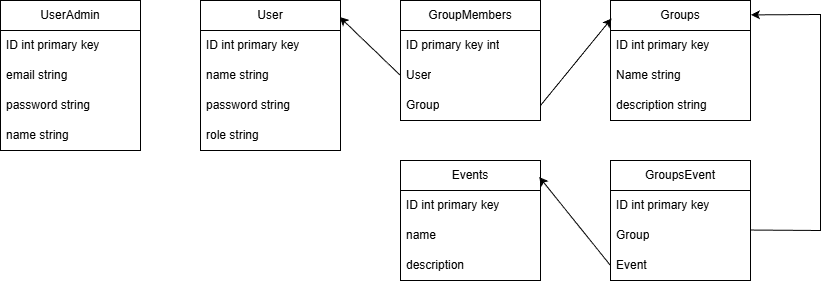

The diagram above was exported from draw.io. Its source (the exported page's mxGraphModel, read from the mxfile embedded in the PNG):
<mxGraphModel dx="786" dy="793" grid="1" gridSize="10" guides="1" tooltips="1" connect="1" arrows="1" fold="1" page="1" pageScale="1" pageWidth="1169" pageHeight="827" math="0" shadow="0">
  <root>
    <mxCell id="0" />
    <mxCell id="1" parent="0" />
    <mxCell id="-S36dq-UxgqC6-esQIzi-2" parent="1" style="swimlane;fontStyle=0;childLayout=stackLayout;horizontal=1;startSize=30;horizontalStack=0;resizeParent=1;resizeParentMax=0;resizeLast=0;collapsible=1;marginBottom=0;whiteSpace=wrap;html=1;" value="UserAdmin" vertex="1">
      <mxGeometry height="150" width="140" x="140" y="160" as="geometry" />
    </mxCell>
    <mxCell id="-S36dq-UxgqC6-esQIzi-3" parent="-S36dq-UxgqC6-esQIzi-2" style="text;strokeColor=none;fillColor=none;align=left;verticalAlign=middle;spacingLeft=4;spacingRight=4;overflow=hidden;points=[[0,0.5],[1,0.5]];portConstraint=eastwest;rotatable=0;whiteSpace=wrap;html=1;" value="ID int primary key" vertex="1">
      <mxGeometry height="30" width="140" y="30" as="geometry" />
    </mxCell>
    <mxCell id="-S36dq-UxgqC6-esQIzi-4" parent="-S36dq-UxgqC6-esQIzi-2" style="text;strokeColor=none;fillColor=none;align=left;verticalAlign=middle;spacingLeft=4;spacingRight=4;overflow=hidden;points=[[0,0.5],[1,0.5]];portConstraint=eastwest;rotatable=0;whiteSpace=wrap;html=1;" value="email string" vertex="1">
      <mxGeometry height="30" width="140" y="60" as="geometry" />
    </mxCell>
    <mxCell id="-S36dq-UxgqC6-esQIzi-5" parent="-S36dq-UxgqC6-esQIzi-2" style="text;strokeColor=none;fillColor=none;align=left;verticalAlign=middle;spacingLeft=4;spacingRight=4;overflow=hidden;points=[[0,0.5],[1,0.5]];portConstraint=eastwest;rotatable=0;whiteSpace=wrap;html=1;" value="password string" vertex="1">
      <mxGeometry height="30" width="140" y="90" as="geometry" />
    </mxCell>
    <mxCell id="-S36dq-UxgqC6-esQIzi-6" parent="-S36dq-UxgqC6-esQIzi-2" style="text;strokeColor=none;fillColor=none;align=left;verticalAlign=middle;spacingLeft=4;spacingRight=4;overflow=hidden;points=[[0,0.5],[1,0.5]];portConstraint=eastwest;rotatable=0;whiteSpace=wrap;html=1;" value="name string" vertex="1">
      <mxGeometry height="30" width="140" y="120" as="geometry" />
    </mxCell>
    <mxCell id="-S36dq-UxgqC6-esQIzi-7" parent="1" style="swimlane;fontStyle=0;childLayout=stackLayout;horizontal=1;startSize=30;horizontalStack=0;resizeParent=1;resizeParentMax=0;resizeLast=0;collapsible=1;marginBottom=0;whiteSpace=wrap;html=1;" value="User" vertex="1">
      <mxGeometry height="150" width="140" x="340" y="160" as="geometry" />
    </mxCell>
    <mxCell id="-S36dq-UxgqC6-esQIzi-8" parent="-S36dq-UxgqC6-esQIzi-7" style="text;strokeColor=none;fillColor=none;align=left;verticalAlign=middle;spacingLeft=4;spacingRight=4;overflow=hidden;points=[[0,0.5],[1,0.5]];portConstraint=eastwest;rotatable=0;whiteSpace=wrap;html=1;" value="ID int primary key" vertex="1">
      <mxGeometry height="30" width="140" y="30" as="geometry" />
    </mxCell>
    <mxCell id="-S36dq-UxgqC6-esQIzi-9" parent="-S36dq-UxgqC6-esQIzi-7" style="text;strokeColor=none;fillColor=none;align=left;verticalAlign=middle;spacingLeft=4;spacingRight=4;overflow=hidden;points=[[0,0.5],[1,0.5]];portConstraint=eastwest;rotatable=0;whiteSpace=wrap;html=1;" value="name string" vertex="1">
      <mxGeometry height="30" width="140" y="60" as="geometry" />
    </mxCell>
    <mxCell id="-S36dq-UxgqC6-esQIzi-10" parent="-S36dq-UxgqC6-esQIzi-7" style="text;strokeColor=none;fillColor=none;align=left;verticalAlign=middle;spacingLeft=4;spacingRight=4;overflow=hidden;points=[[0,0.5],[1,0.5]];portConstraint=eastwest;rotatable=0;whiteSpace=wrap;html=1;" value="password string" vertex="1">
      <mxGeometry height="30" width="140" y="90" as="geometry" />
    </mxCell>
    <mxCell id="-S36dq-UxgqC6-esQIzi-11" parent="-S36dq-UxgqC6-esQIzi-7" style="text;strokeColor=none;fillColor=none;align=left;verticalAlign=middle;spacingLeft=4;spacingRight=4;overflow=hidden;points=[[0,0.5],[1,0.5]];portConstraint=eastwest;rotatable=0;whiteSpace=wrap;html=1;" value="role string" vertex="1">
      <mxGeometry height="30" width="140" y="120" as="geometry" />
    </mxCell>
    <mxCell id="-S36dq-UxgqC6-esQIzi-12" parent="1" style="swimlane;fontStyle=0;childLayout=stackLayout;horizontal=1;startSize=30;horizontalStack=0;resizeParent=1;resizeParentMax=0;resizeLast=0;collapsible=1;marginBottom=0;whiteSpace=wrap;html=1;" value="Groups" vertex="1">
      <mxGeometry height="120" width="140" x="750" y="160" as="geometry" />
    </mxCell>
    <mxCell id="-S36dq-UxgqC6-esQIzi-13" parent="-S36dq-UxgqC6-esQIzi-12" style="text;strokeColor=none;fillColor=none;align=left;verticalAlign=middle;spacingLeft=4;spacingRight=4;overflow=hidden;points=[[0,0.5],[1,0.5]];portConstraint=eastwest;rotatable=0;whiteSpace=wrap;html=1;" value="ID int primary key" vertex="1">
      <mxGeometry height="30" width="140" y="30" as="geometry" />
    </mxCell>
    <mxCell id="-S36dq-UxgqC6-esQIzi-14" parent="-S36dq-UxgqC6-esQIzi-12" style="text;strokeColor=none;fillColor=none;align=left;verticalAlign=middle;spacingLeft=4;spacingRight=4;overflow=hidden;points=[[0,0.5],[1,0.5]];portConstraint=eastwest;rotatable=0;whiteSpace=wrap;html=1;" value="Name string" vertex="1">
      <mxGeometry height="30" width="140" y="60" as="geometry" />
    </mxCell>
    <mxCell id="-S36dq-UxgqC6-esQIzi-15" parent="-S36dq-UxgqC6-esQIzi-12" style="text;strokeColor=none;fillColor=none;align=left;verticalAlign=middle;spacingLeft=4;spacingRight=4;overflow=hidden;points=[[0,0.5],[1,0.5]];portConstraint=eastwest;rotatable=0;whiteSpace=wrap;html=1;" value="description string" vertex="1">
      <mxGeometry height="30" width="140" y="90" as="geometry" />
    </mxCell>
    <mxCell id="-S36dq-UxgqC6-esQIzi-16" parent="1" style="swimlane;fontStyle=0;childLayout=stackLayout;horizontal=1;startSize=30;horizontalStack=0;resizeParent=1;resizeParentMax=0;resizeLast=0;collapsible=1;marginBottom=0;whiteSpace=wrap;html=1;" value="GroupMembers" vertex="1">
      <mxGeometry height="120" width="140" x="540" y="160" as="geometry" />
    </mxCell>
    <mxCell id="-S36dq-UxgqC6-esQIzi-17" parent="-S36dq-UxgqC6-esQIzi-16" style="text;strokeColor=none;fillColor=none;align=left;verticalAlign=middle;spacingLeft=4;spacingRight=4;overflow=hidden;points=[[0,0.5],[1,0.5]];portConstraint=eastwest;rotatable=0;whiteSpace=wrap;html=1;" value="ID primary key int" vertex="1">
      <mxGeometry height="30" width="140" y="30" as="geometry" />
    </mxCell>
    <mxCell id="-S36dq-UxgqC6-esQIzi-18" parent="-S36dq-UxgqC6-esQIzi-16" style="text;strokeColor=none;fillColor=none;align=left;verticalAlign=middle;spacingLeft=4;spacingRight=4;overflow=hidden;points=[[0,0.5],[1,0.5]];portConstraint=eastwest;rotatable=0;whiteSpace=wrap;html=1;" value="User" vertex="1">
      <mxGeometry height="30" width="140" y="60" as="geometry" />
    </mxCell>
    <mxCell id="-S36dq-UxgqC6-esQIzi-19" parent="-S36dq-UxgqC6-esQIzi-16" style="text;strokeColor=none;fillColor=none;align=left;verticalAlign=middle;spacingLeft=4;spacingRight=4;overflow=hidden;points=[[0,0.5],[1,0.5]];portConstraint=eastwest;rotatable=0;whiteSpace=wrap;html=1;" value="Group" vertex="1">
      <mxGeometry height="30" width="140" y="90" as="geometry" />
    </mxCell>
    <mxCell id="-S36dq-UxgqC6-esQIzi-20" edge="1" parent="1" source="-S36dq-UxgqC6-esQIzi-18" style="endArrow=classic;html=1;rounded=0;exitX=0;exitY=0.5;exitDx=0;exitDy=0;entryX=0.994;entryY=0.11;entryDx=0;entryDy=0;entryPerimeter=0;" target="-S36dq-UxgqC6-esQIzi-7" value="">
      <mxGeometry height="50" relative="1" width="50" as="geometry">
        <mxPoint x="530" y="370" as="sourcePoint" />
        <mxPoint x="580" y="320" as="targetPoint" />
      </mxGeometry>
    </mxCell>
    <mxCell id="-S36dq-UxgqC6-esQIzi-21" edge="1" parent="1" source="-S36dq-UxgqC6-esQIzi-19" style="endArrow=classic;html=1;rounded=0;exitX=1;exitY=0.5;exitDx=0;exitDy=0;entryX=0.008;entryY=0.149;entryDx=0;entryDy=0;entryPerimeter=0;" target="-S36dq-UxgqC6-esQIzi-12" value="">
      <mxGeometry height="50" relative="1" width="50" as="geometry">
        <mxPoint x="720" y="300" as="sourcePoint" />
        <mxPoint x="770" y="250" as="targetPoint" />
      </mxGeometry>
    </mxCell>
    <mxCell id="-S36dq-UxgqC6-esQIzi-22" parent="1" style="swimlane;fontStyle=0;childLayout=stackLayout;horizontal=1;startSize=30;horizontalStack=0;resizeParent=1;resizeParentMax=0;resizeLast=0;collapsible=1;marginBottom=0;whiteSpace=wrap;html=1;" value="GroupsEvent" vertex="1">
      <mxGeometry height="120" width="140" x="750" y="320" as="geometry" />
    </mxCell>
    <mxCell id="-S36dq-UxgqC6-esQIzi-24" parent="-S36dq-UxgqC6-esQIzi-22" style="text;strokeColor=none;fillColor=none;align=left;verticalAlign=middle;spacingLeft=4;spacingRight=4;overflow=hidden;points=[[0,0.5],[1,0.5]];portConstraint=eastwest;rotatable=0;whiteSpace=wrap;html=1;" value="ID int primary key" vertex="1">
      <mxGeometry height="30" width="140" y="30" as="geometry" />
    </mxCell>
    <mxCell id="-S36dq-UxgqC6-esQIzi-25" parent="-S36dq-UxgqC6-esQIzi-22" style="text;strokeColor=none;fillColor=none;align=left;verticalAlign=middle;spacingLeft=4;spacingRight=4;overflow=hidden;points=[[0,0.5],[1,0.5]];portConstraint=eastwest;rotatable=0;whiteSpace=wrap;html=1;" value="Group" vertex="1">
      <mxGeometry height="30" width="140" y="60" as="geometry" />
    </mxCell>
    <mxCell id="-S36dq-UxgqC6-esQIzi-27" parent="-S36dq-UxgqC6-esQIzi-22" style="text;strokeColor=none;fillColor=none;align=left;verticalAlign=middle;spacingLeft=4;spacingRight=4;overflow=hidden;points=[[0,0.5],[1,0.5]];portConstraint=eastwest;rotatable=0;whiteSpace=wrap;html=1;" value="Event" vertex="1">
      <mxGeometry height="30" width="140" y="90" as="geometry" />
    </mxCell>
    <mxCell id="-S36dq-UxgqC6-esQIzi-26" edge="1" parent="1" source="-S36dq-UxgqC6-esQIzi-25" style="endArrow=classic;html=1;rounded=0;exitX=1.003;exitY=0.318;exitDx=0;exitDy=0;exitPerimeter=0;entryX=1.003;entryY=0.12;entryDx=0;entryDy=0;entryPerimeter=0;" target="-S36dq-UxgqC6-esQIzi-12" value="">
      <mxGeometry height="50" relative="1" width="50" as="geometry">
        <Array as="points">
          <mxPoint x="960" y="390" />
          <mxPoint x="960" y="174" />
        </Array>
        <mxPoint x="760" y="430" as="sourcePoint" />
        <mxPoint x="960" y="220" as="targetPoint" />
      </mxGeometry>
    </mxCell>
    <mxCell id="-S36dq-UxgqC6-esQIzi-28" parent="1" style="swimlane;fontStyle=0;childLayout=stackLayout;horizontal=1;startSize=30;horizontalStack=0;resizeParent=1;resizeParentMax=0;resizeLast=0;collapsible=1;marginBottom=0;whiteSpace=wrap;html=1;" value="Events" vertex="1">
      <mxGeometry height="120" width="140" x="540" y="320" as="geometry" />
    </mxCell>
    <mxCell id="-S36dq-UxgqC6-esQIzi-29" parent="-S36dq-UxgqC6-esQIzi-28" style="text;strokeColor=none;fillColor=none;align=left;verticalAlign=middle;spacingLeft=4;spacingRight=4;overflow=hidden;points=[[0,0.5],[1,0.5]];portConstraint=eastwest;rotatable=0;whiteSpace=wrap;html=1;" value="ID int primary key" vertex="1">
      <mxGeometry height="30" width="140" y="30" as="geometry" />
    </mxCell>
    <mxCell id="-S36dq-UxgqC6-esQIzi-30" parent="-S36dq-UxgqC6-esQIzi-28" style="text;strokeColor=none;fillColor=none;align=left;verticalAlign=middle;spacingLeft=4;spacingRight=4;overflow=hidden;points=[[0,0.5],[1,0.5]];portConstraint=eastwest;rotatable=0;whiteSpace=wrap;html=1;" value="name" vertex="1">
      <mxGeometry height="30" width="140" y="60" as="geometry" />
    </mxCell>
    <mxCell id="-S36dq-UxgqC6-esQIzi-31" parent="-S36dq-UxgqC6-esQIzi-28" style="text;strokeColor=none;fillColor=none;align=left;verticalAlign=middle;spacingLeft=4;spacingRight=4;overflow=hidden;points=[[0,0.5],[1,0.5]];portConstraint=eastwest;rotatable=0;whiteSpace=wrap;html=1;" value="description" vertex="1">
      <mxGeometry height="30" width="140" y="90" as="geometry" />
    </mxCell>
    <mxCell id="-S36dq-UxgqC6-esQIzi-32" edge="1" parent="1" source="-S36dq-UxgqC6-esQIzi-27" style="endArrow=classic;html=1;rounded=0;exitX=0;exitY=0.5;exitDx=0;exitDy=0;entryX=0.991;entryY=0.137;entryDx=0;entryDy=0;entryPerimeter=0;" target="-S36dq-UxgqC6-esQIzi-28" value="">
      <mxGeometry height="50" relative="1" width="50" as="geometry">
        <mxPoint x="780" y="460" as="sourcePoint" />
        <mxPoint x="830" y="410" as="targetPoint" />
      </mxGeometry>
    </mxCell>
  </root>
</mxGraphModel>